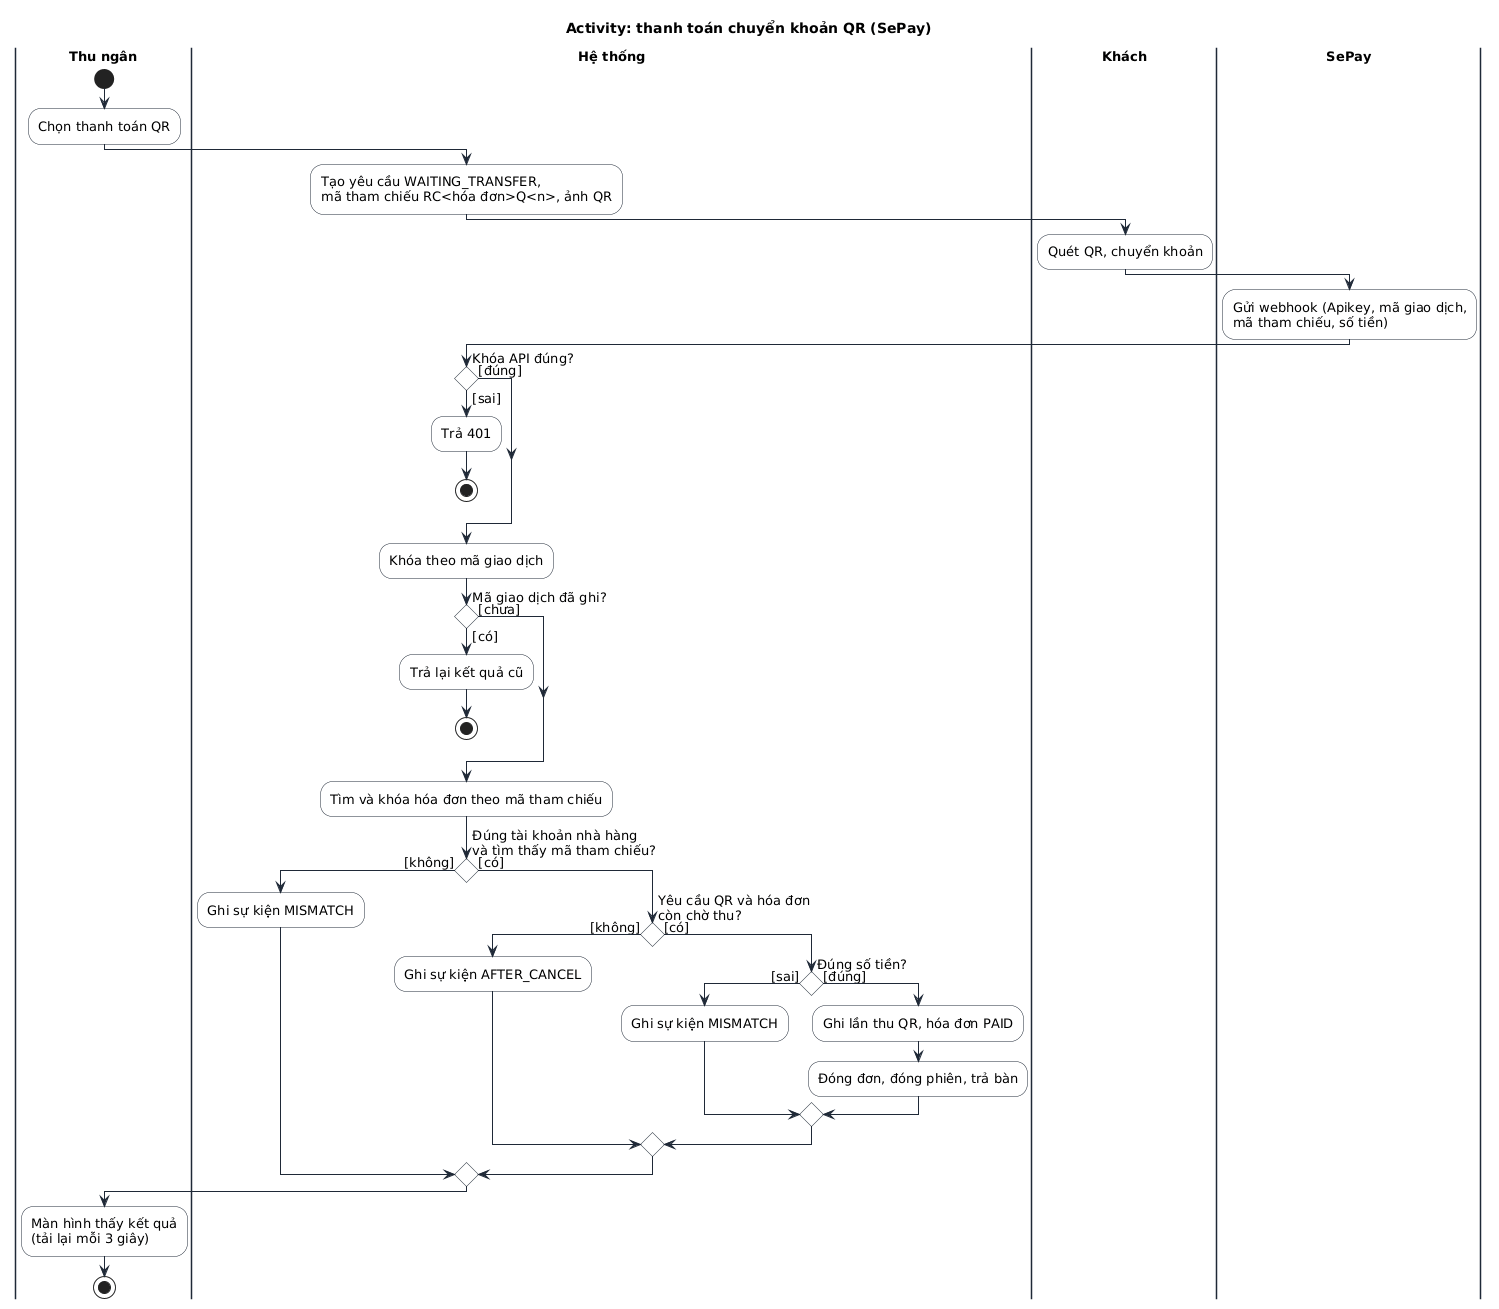

The diagram above was rendered by PlantUML. Its source (embedded in the PNG):
@startuml
!include _style.iuml
skinparam conditionStyle diamond
skinparam conditionEndStyle diamond
title Activity: thanh toán chuyển khoản QR (SePay)
|Thu ngân|
start
:Chọn thanh toán QR;
|Hệ thống|
:Tạo yêu cầu WAITING_TRANSFER,\nmã tham chiếu RC<hóa đơn>Q<n>, ảnh QR;
|Khách|
:Quét QR, chuyển khoản;
|SePay|
:Gửi webhook (Apikey, mã giao dịch,\nmã tham chiếu, số tiền);
|Hệ thống|
if (Khóa API đúng?) then ([sai])
  :Trả 401;
  stop
else ([đúng])
endif
:Khóa theo mã giao dịch;
if (Mã giao dịch đã ghi?) then ([có])
  :Trả lại kết quả cũ;
  stop
else ([chưa])
endif
:Tìm và khóa hóa đơn theo mã tham chiếu;
if (Đúng tài khoản nhà hàng\nvà tìm thấy mã tham chiếu?) then ([không])
  :Ghi sự kiện MISMATCH;
else ([có])
  if (Yêu cầu QR và hóa đơn\ncòn chờ thu?) then ([không])
    :Ghi sự kiện AFTER_CANCEL;
  else ([có])
    if (Đúng số tiền?) then ([sai])
      :Ghi sự kiện MISMATCH;
    else ([đúng])
      :Ghi lần thu QR, hóa đơn PAID;
      :Đóng đơn, đóng phiên, trả bàn;
    endif
  endif
endif
|Thu ngân|
:Màn hình thấy kết quả\n(tải lại mỗi 3 giây);
stop
@enduml